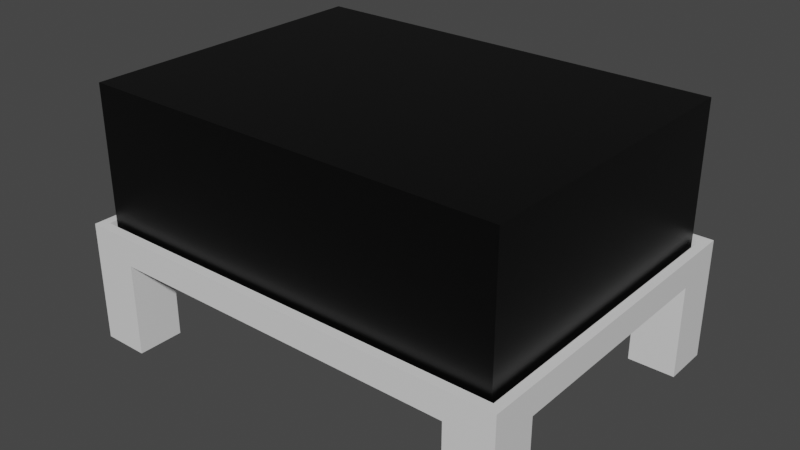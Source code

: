 # Source: PiCaseStand.blend  (saved by Blender 2.93.20; exported with 4.5.12 LTS)
import bpy
from mathutils import Matrix  # noqa: F401  (used for matrix-valued properties, if any)

bpy.ops.wm.read_factory_settings(use_empty=True)
scene = bpy.context.scene
scene.name = 'Scene'

# ---- collections
col_collection = bpy.data.collections.new('Collection'); scene.collection.children.link(col_collection)

# ---- materials (node trees are filled in below, after node groups)
mat_picase = bpy.data.materials.new('PiCase')
mat_picase.alpha_threshold = 0.0
mat_picase.use_transparent_shadow = False
mat_picase.line_color = (0.0, 0.0, 0.0, 1.0)
mat_pistand = bpy.data.materials.new('PiStand')
mat_pistand.alpha_threshold = 0.0
mat_pistand.use_transparent_shadow = False
mat_pistand.line_color = (0.0, 0.0, 0.0, 1.0)

# ---- material node trees
mat_picase.use_nodes = True; mat_picase.node_tree.nodes.clear()
_N = mat_picase.node_tree.nodes; _L = mat_picase.node_tree.links
n0 = _N.new('ShaderNodeOutputMaterial'); n0.name = 'Material Output'; n0.location = (300, 300)
n1 = _N.new('ShaderNodeBsdfPrincipled'); n1.name = 'Principled BSDF'; n1.location = (10, 300)
n1.distribution = 'GGX'
n1.subsurface_method = 'BURLEY'
n1.inputs[0].default_value = (0.0, 0.0, 0.0, 1.0)
n1.inputs[2].default_value = 0.4
n1.inputs[3].default_value = 1.45
n1.inputs[27].default_value = (0.0, 0.0, 0.0, 1.0)
n1.inputs[28].default_value = 1.0
_L.new(n1.outputs[0], n0.inputs[0])
n0.is_active_output = True
mat_pistand.use_nodes = True; mat_pistand.node_tree.nodes.clear()
_N = mat_pistand.node_tree.nodes; _L = mat_pistand.node_tree.links
n0 = _N.new('ShaderNodeOutputMaterial'); n0.name = 'Material Output'; n0.location = (300, 300)
n1 = _N.new('ShaderNodeBsdfPrincipled'); n1.name = 'Principled BSDF'; n1.location = (10, 300)
n1.distribution = 'GGX'
n1.subsurface_method = 'BURLEY'
n1.inputs[2].default_value = 0.4
n1.inputs[3].default_value = 1.45
n1.inputs[27].default_value = (0.0, 0.0, 0.0, 1.0)
n1.inputs[28].default_value = 1.0
_L.new(n1.outputs[0], n0.inputs[0])
n0.is_active_output = True

# ---- world
world_world = bpy.data.worlds.new('World'); scene.world = world_world
world_world.use_nodes = True; world_world.node_tree.nodes.clear()
_N = world_world.node_tree.nodes; _L = world_world.node_tree.links
n0 = _N.new('ShaderNodeOutputWorld'); n0.name = 'World Output'; n0.location = (300, 300)
n1 = _N.new('ShaderNodeBackground'); n1.name = 'Background'; n1.location = (10, 300)
n1.inputs[0].default_value = (0.05088, 0.05088, 0.05088, 1.0)
_L.new(n1.outputs[0], n0.inputs[0])
n0.is_active_output = True
world_world.color = (0.05088, 0.05088, 0.05088)
world_world.use_sun_shadow = False
world_world.sun_shadow_jitter_overblur = 0.0

# ---- meshes
me_cube = bpy.data.meshes.new('Cube')
me_cube.from_pydata([(90.0, 65.0, 33.0), (90.0, 65.0, 0.0), (90.0, 0.0, 33.0), (90.0, 0.0, 0.0), (0.0, 65.0, 33.0), (0.0, 65.0, 0.0), (0.0, 0.0, 33.0), (0.0, 0.0, 0.0)], [], [(0, 4, 6, 2), (3, 2, 6, 7), (7, 6, 4, 5), (5, 1, 3, 7), (1, 0, 2, 3), (5, 4, 0, 1)])
_uv = me_cube.uv_layers.new(name='UVMap')
_uv.uv.foreach_set('vector', [0.625, 0.5, 0.875, 0.5, 0.875, 0.75, 0.625, 0.75, 0.375, 0.75, 0.625, 0.75, 0.625, 1.0, 0.375, 1.0, 0.375, 0.0, 0.625, 0.0, 0.625, 0.25, 0.375, 0.25, 0.125, 0.5, 0.375, 0.5, 0.375, 0.75, 0.125, 0.75, 0.375, 0.5, 0.625, 0.5, 0.625, 0.75, 0.375, 0.75, 0.375, 0.25, 0.625, 0.25, 0.625, 0.5, 0.375, 0.5])
me_cube.materials.append(mat_picase)
me_cube.use_remesh_preserve_volume = False
me_cube.use_remesh_preserve_attributes = False
me_cube.use_mirror_vertex_groups = False
me_cube.update()
me_cube_002 = bpy.data.meshes.new('Cube.002')
me_cube_002.from_pydata([(96.0, 71.0, 2.0), (96.0, 71.0, 0.0), (96.0, 0.0, 2.0), (96.0, 0.0, 0.0), (0.0, 71.0, 2.0), (0.0, 71.0, 0.0), (0.0, 0.0, 2.0), (0.0, 0.0, 0.0), (10.0, 71.0, 0.0), (10.0, 0.0, 2.0), (10.0, 0.0, 0.0), (10.0, 71.0, 2.0), (86.0, 0.0, 0.0), (86.0, 71.0, 2.0), (86.0, 71.0, 0.0), (86.0, 0.0, 2.0), (0.0, 10.0, 0.0), (96.0, 10.0, 2.0), (0.0, 10.0, 2.0), (96.0, 10.0, 0.0), (10.0, 10.0, 0.0), (10.0, 10.0, 2.0), (86.0, 10.0, 2.0), (86.0, 10.0, 0.0), (0.0, 61.0, 2.0), (96.0, 61.0, 0.0), (0.0, 61.0, 0.0), (96.0, 61.0, 2.0), (10.0, 61.0, 0.0), (10.0, 61.0, 2.0), (86.0, 61.0, 2.0), (86.0, 61.0, 0.0), (0.0, 10.0, -20.0), (0.0, 0.0, -20.0), (10.0, 0.0, -20.0), (10.0, 10.0, -20.0), (86.0, 0.0, -20.0), (96.0, 0.0, -20.0), (86.0, 10.0, -20.0), (96.0, 10.0, -20.0), (96.0, 61.0, -20.0), (96.0, 71.0, -20.0), (86.0, 71.0, -20.0), (86.0, 61.0, -20.0), (10.0, 71.0, -20.0), (0.0, 71.0, -20.0), (0.0, 61.0, -20.0), (10.0, 61.0, -20.0), (94.0, 71.0, 2.0), (94.0, 0.0, 2.0), (94.0, 10.0, 2.0), (94.0, 61.0, 2.0), (0.0, 69.0, 2.0), (96.0, 69.0, 2.0), (10.0, 69.0, 2.0), (86.0, 69.0, 2.0), (94.0, 69.0, 2.0), (2.0, 0.0, 2.0), (2.0, 71.0, 2.0), (2.0, 10.0, 2.0), (2.0, 61.0, 2.0), (2.0, 69.0, 2.0), (96.0, 2.0, 2.0), (10.0, 2.0, 2.0), (86.0, 2.0, 2.0), (0.0, 2.0, 2.0), (94.0, 2.0, 2.0), (2.0, 2.0, 2.0), (2.0, 0.0, 6.0), (0.0, 0.0, 6.0), (96.0, 2.0, 6.0), (96.0, 0.0, 6.0), (0.0, 69.0, 6.0), (0.0, 71.0, 6.0), (94.0, 71.0, 6.0), (96.0, 71.0, 6.0), (86.0, 0.0, 6.0), (10.0, 0.0, 6.0), (2.0, 71.0, 6.0), (10.0, 71.0, 6.0), (10.0, 2.0, 6.0), (86.0, 71.0, 6.0), (94.0, 0.0, 6.0), (86.0, 2.0, 6.0), (96.0, 61.0, 6.0), (96.0, 10.0, 6.0), (0.0, 2.0, 6.0), (0.0, 10.0, 6.0), (94.0, 10.0, 6.0), (0.0, 61.0, 6.0), (96.0, 69.0, 6.0), (94.0, 61.0, 6.0), (94.0, 69.0, 6.0), (94.0, 2.0, 6.0), (10.0, 69.0, 6.0), (86.0, 69.0, 6.0), (2.0, 69.0, 6.0), (2.0, 10.0, 6.0), (2.0, 61.0, 6.0), (2.0, 2.0, 6.0)], [], [(48, 13, 81, 74), (10, 9, 57, 6, 7), (26, 24, 52, 4, 5), (19, 3, 37, 39), (19, 17, 62, 2, 3), (14, 13, 48, 0, 1), (5, 4, 58, 11, 8), (7, 16, 32, 33), (12, 15, 9, 10), (55, 56, 92, 95), (0, 48, 74, 75), (3, 2, 49, 15, 12), (8, 11, 13, 14), (20, 23, 12, 10), (22, 30, 31, 23), (51, 30, 22, 50), (29, 28, 31, 30), (26, 28, 20, 16), (25, 27, 17, 19), (31, 25, 19, 23), (7, 6, 65, 18, 16), (62, 17, 85, 70), (15, 49, 82, 76), (1, 25, 40, 41), (1, 0, 53, 27, 25), (28, 26, 46, 47), (55, 54, 29, 30), (56, 55, 30, 51), (8, 14, 31, 28), (16, 18, 24, 26), (32, 35, 34, 33), (10, 7, 33, 34), (20, 10, 34, 35), (16, 20, 35, 32), (38, 39, 37, 36), (12, 23, 38, 36), (3, 12, 36, 37), (23, 19, 39, 38), (42, 41, 40, 43), (14, 1, 41, 42), (25, 31, 43, 40), (31, 14, 42, 43), (45, 44, 47, 46), (5, 8, 44, 45), (8, 28, 47, 44), (26, 5, 45, 46), (4, 52, 72, 73), (59, 60, 98, 97), (13, 11, 79, 81), (2, 62, 70, 71), (27, 53, 90, 84), (60, 61, 96, 98), (53, 0, 75, 90), (6, 57, 68, 69), (54, 61, 60, 29), (29, 60, 59, 21), (64, 63, 80, 83), (21, 59, 67, 63), (52, 24, 89, 72), (50, 22, 64, 66), (22, 21, 63, 64), (66, 64, 83, 93), (99, 86, 69, 68), (83, 80, 77, 76), (93, 83, 76, 82), (98, 89, 87, 97), (96, 72, 89, 98), (90, 92, 91, 84), (84, 91, 88, 85), (70, 93, 82, 71), (75, 74, 92, 90), (74, 81, 95, 92), (81, 79, 94, 95), (78, 73, 72, 96), (79, 78, 96, 94), (80, 99, 68, 77), (85, 88, 93, 70), (97, 87, 86, 99), (54, 55, 95, 94), (49, 2, 71, 82), (65, 6, 69, 86), (9, 15, 76, 77), (61, 54, 94, 96), (50, 66, 93, 88), (57, 9, 77, 68), (67, 59, 97, 99), (11, 58, 78, 79), (58, 4, 73, 78), (56, 51, 91, 92), (17, 27, 84, 85), (63, 67, 99, 80), (51, 50, 88, 91), (18, 65, 86, 87), (24, 18, 87, 89), (20, 28, 29, 21), (23, 20, 21, 22)])
_uv = me_cube_002.uv_layers.new(name='UVMap')
_uv.uv.foreach_set('vector', [0.625, 0.4898, 0.625, 0.4796, 0.625, 0.4796, 0.625, 0.4898, 0.375, 0.9722, 0.625, 0.9722, 0.625, 0.9861, 0.625, 1.0, 0.375, 1.0, 0.375, 0.2094, 0.625, 0.2094, 0.625, 0.2297, 0.625, 0.25, 0.375, 0.25, 0.375, 0.7151, 0.375, 0.75, 0.375, 0.75, 0.375, 0.7151, 0.375, 0.7151, 0.625, 0.7151, 0.625, 0.7325, 0.625, 0.75, 0.375, 0.75, 0.375, 0.4796, 0.625, 0.4796, 0.625, 0.4898, 0.625, 0.5, 0.375, 0.5, 0.375, 0.25, 0.625, 0.25, 0.625, 0.2639, 0.625, 0.2778, 0.375, 0.2778, 0.375, 0.0, 0.375, 0.03494, 0.375, 0.03494, 0.375, 0.0, 0.375, 0.7704, 0.625, 0.7704, 0.625, 0.9722, 0.375, 0.9722, 0.6454, 0.5203, 0.6352, 0.5203, 0.6352, 0.5203, 0.6454, 0.5203, 0.625, 0.5, 0.625, 0.4898, 0.625, 0.4898, 0.625, 0.5, 0.375, 0.75, 0.625, 0.75, 0.625, 0.7602, 0.625, 0.7704, 0.375, 0.7704, 0.375, 0.2778, 0.625, 0.2778, 0.625, 0.4796, 0.375, 0.4796, 0.1528, 0.7151, 0.3546, 0.7151, 0.3546, 0.75, 0.1528, 0.75, 0.6454, 0.7151, 0.6454, 0.5406, 0.3546, 0.5406, 0.3546, 0.7151, 0.6352, 0.5406, 0.6454, 0.5406, 0.6454, 0.7151, 0.6352, 0.7151, 0.8472, 0.5406, 0.1528, 0.5406, 0.3546, 0.5406, 0.6454, 0.5406, 0.125, 0.5406, 0.1528, 0.5406, 0.1528, 0.7151, 0.125, 0.7151, 0.375, 0.5406, 0.625, 0.5406, 0.625, 0.7151, 0.375, 0.7151, 0.3546, 0.5406, 0.375, 0.5406, 0.375, 0.7151, 0.3546, 0.7151, 0.375, 0.0, 0.625, 0.0, 0.625, 0.01747, 0.625, 0.03494, 0.375, 0.03494, 0.625, 0.7325, 0.625, 0.7151, 0.625, 0.7151, 0.625, 0.7325, 0.625, 0.7704, 0.625, 0.7602, 0.625, 0.7602, 0.625, 0.7704, 0.375, 0.5, 0.375, 0.5406, 0.375, 0.5406, 0.375, 0.5, 0.375, 0.5, 0.625, 0.5, 0.625, 0.5203, 0.625, 0.5406, 0.375, 0.5406, 0.1528, 0.5406, 0.125, 0.5406, 0.125, 0.5406, 0.1528, 0.5406, 0.6454, 0.5203, 0.8472, 0.5203, 0.8472, 0.5406, 0.6454, 0.5406, 0.6352, 0.5203, 0.6454, 0.5203, 0.6454, 0.5406, 0.6352, 0.5406, 0.1528, 0.5, 0.3546, 0.5, 0.3546, 0.5406, 0.1528, 0.5406, 0.375, 0.03494, 0.625, 0.03494, 0.625, 0.2094, 0.375, 0.2094, 0.125, 0.7151, 0.1528, 0.7151, 0.1528, 0.75, 0.125, 0.75, 0.375, 0.9722, 0.375, 1.0, 0.375, 1.0, 0.375, 0.9722, 0.1528, 0.7151, 0.1528, 0.75, 0.1528, 0.75, 0.1528, 0.7151, 0.125, 0.7151, 0.1528, 0.7151, 0.1528, 0.7151, 0.125, 0.7151, 0.3546, 0.7151, 0.375, 0.7151, 0.375, 0.75, 0.3546, 0.75, 0.3546, 0.75, 0.3546, 0.7151, 0.3546, 0.7151, 0.3546, 0.75, 0.375, 0.75, 0.375, 0.7704, 0.375, 0.7704, 0.375, 0.75, 0.3546, 0.7151, 0.375, 0.7151, 0.375, 0.7151, 0.3546, 0.7151, 0.3546, 0.5, 0.375, 0.5, 0.375, 0.5406, 0.3546, 0.5406, 0.375, 0.4796, 0.375, 0.5, 0.375, 0.5, 0.375, 0.4796, 0.375, 0.5406, 0.3546, 0.5406, 0.3546, 0.5406, 0.375, 0.5406, 0.3546, 0.5406, 0.3546, 0.5, 0.3546, 0.5, 0.3546, 0.5406, 0.125, 0.5, 0.1528, 0.5, 0.1528, 0.5406, 0.125, 0.5406, 0.375, 0.25, 0.375, 0.2778, 0.375, 0.2778, 0.375, 0.25, 0.1528, 0.5, 0.1528, 0.5406, 0.1528, 0.5406, 0.1528, 0.5, 0.375, 0.2094, 0.375, 0.25, 0.375, 0.25, 0.375, 0.2094, 0.625, 0.25, 0.625, 0.2297, 0.625, 0.2297, 0.625, 0.25, 0.8611, 0.7151, 0.8611, 0.5406, 0.8611, 0.5406, 0.8611, 0.7151, 0.625, 0.4796, 0.625, 0.2778, 0.625, 0.2778, 0.625, 0.4796, 0.625, 0.75, 0.625, 0.7325, 0.625, 0.7325, 0.625, 0.75, 0.625, 0.5406, 0.625, 0.5203, 0.625, 0.5203, 0.625, 0.5406, 0.8611, 0.5406, 0.8611, 0.5203, 0.8611, 0.5203, 0.8611, 0.5406, 0.625, 0.5203, 0.625, 0.5, 0.625, 0.5, 0.625, 0.5203, 0.625, 1.0, 0.625, 0.9861, 0.625, 0.9861, 0.625, 1.0, 0.8472, 0.5203, 0.8611, 0.5203, 0.8611, 0.5406, 0.8472, 0.5406, 0.8472, 0.5406, 0.8611, 0.5406, 0.8611, 0.7151, 0.8472, 0.7151, 0.6454, 0.7325, 0.8472, 0.7325, 0.8472, 0.7325, 0.6454, 0.7325, 0.8472, 0.7151, 0.8611, 0.7151, 0.8611, 0.7325, 0.8472, 0.7325, 0.625, 0.2297, 0.625, 0.2094, 0.625, 0.2094, 0.625, 0.2297, 0.6352, 0.7151, 0.6454, 0.7151, 0.6454, 0.7325, 0.6352, 0.7325, 0.6454, 0.7151, 0.8472, 0.7151, 0.8472, 0.7325, 0.6454, 0.7325, 0.6352, 0.7325, 0.6454, 0.7325, 0.6454, 0.7325, 0.6352, 0.7325, 0.8611, 0.7325, 0.875, 0.7325, 0.875, 0.75, 0.8611, 0.75, 0.6454, 0.7325, 0.8472, 0.7325, 0.8472, 0.75, 0.6454, 0.75, 0.6352, 0.7325, 0.6454, 0.7325, 0.6454, 0.75, 0.6352, 0.75, 0.8611, 0.5406, 0.875, 0.5406, 0.875, 0.7151, 0.8611, 0.7151, 0.8611, 0.5203, 0.875, 0.5203, 0.875, 0.5406, 0.8611, 0.5406, 0.625, 0.5203, 0.6352, 0.5203, 0.6352, 0.5406, 0.625, 0.5406, 0.625, 0.5406, 0.6352, 0.5406, 0.6352, 0.7151, 0.625, 0.7151, 0.625, 0.7325, 0.6352, 0.7325, 0.6352, 0.75, 0.625, 0.75, 0.625, 0.5, 0.6352, 0.5, 0.6352, 0.5203, 0.625, 0.5203, 0.6352, 0.5, 0.6454, 0.5, 0.6454, 0.5203, 0.6352, 0.5203, 0.6454, 0.5, 0.8472, 0.5, 0.8472, 0.5203, 0.6454, 0.5203, 0.8611, 0.5, 0.875, 0.5, 0.875, 0.5203, 0.8611, 0.5203, 0.8472, 0.5, 0.8611, 0.5, 0.8611, 0.5203, 0.8472, 0.5203, 0.8472, 0.7325, 0.8611, 0.7325, 0.8611, 0.75, 0.8472, 0.75, 0.625, 0.7151, 0.6352, 0.7151, 0.6352, 0.7325, 0.625, 0.7325, 0.8611, 0.7151, 0.875, 0.7151, 0.875, 0.7325, 0.8611, 0.7325, 0.8472, 0.5203, 0.6454, 0.5203, 0.6454, 0.5203, 0.8472, 0.5203, 0.625, 0.7602, 0.625, 0.75, 0.625, 0.75, 0.625, 0.7602, 0.625, 0.01747, 0.625, 0.0, 0.625, 0.0, 0.625, 0.01747, 0.625, 0.9722, 0.625, 0.7704, 0.625, 0.7704, 0.625, 0.9722, 0.8611, 0.5203, 0.8472, 0.5203, 0.8472, 0.5203, 0.8611, 0.5203, 0.6352, 0.7151, 0.6352, 0.7325, 0.6352, 0.7325, 0.6352, 0.7151, 0.625, 0.9861, 0.625, 0.9722, 0.625, 0.9722, 0.625, 0.9861, 0.8611, 0.7325, 0.8611, 0.7151, 0.8611, 0.7151, 0.8611, 0.7325, 0.625, 0.2778, 0.625, 0.2639, 0.625, 0.2639, 0.625, 0.2778, 0.625, 0.2639, 0.625, 0.25, 0.625, 0.25, 0.625, 0.2639, 0.6352, 0.5203, 0.6352, 0.5406, 0.6352, 0.5406, 0.6352, 0.5203, 0.625, 0.7151, 0.625, 0.5406, 0.625, 0.5406, 0.625, 0.7151, 0.8472, 0.7325, 0.8611, 0.7325, 0.8611, 0.7325, 0.8472, 0.7325, 0.6352, 0.5406, 0.6352, 0.7151, 0.6352, 0.7151, 0.6352, 0.5406, 0.625, 0.03494, 0.625, 0.01747, 0.625, 0.01747, 0.625, 0.03494, 0.625, 0.2094, 0.625, 0.03494, 0.625, 0.03494, 0.625, 0.2094, 0.1528, 0.7151, 0.1528, 0.5406, 0.8472, 0.5406, 0.8472, 0.7151, 0.3546, 0.7151, 0.1528, 0.7151, 0.8472, 0.7151, 0.6454, 0.7151])
me_cube_002.materials.append(mat_pistand)
me_cube_002.use_remesh_preserve_volume = False
me_cube_002.use_remesh_preserve_attributes = False
me_cube_002.use_mirror_vertex_groups = False
me_cube_002.update()

# ---- objects
ob_picase = bpy.data.objects.new('PiCase', me_cube)
ob_pistand = bpy.data.objects.new('PiStand', me_cube_002)

# ---- transforms, parenting, visibility, modifiers, constraints
ob_picase.location = (3.0, 3.0, 2.0)
ob_picase.lock_rotations_4d = False
ob_picase.empty_display_type = 'ARROWS'
ob_picase.lineart.crease_threshold = 0.0
ob_pistand.location = (0.0, 0.0, 0.0)
ob_pistand.lock_rotations_4d = False
ob_pistand.empty_display_type = 'ARROWS'
ob_pistand.lineart.crease_threshold = 0.0

# ---- collection membership
col_collection.objects.link(ob_picase)
col_collection.objects.link(ob_pistand)

# ---- scene / render settings (as saved in the file)
scene.frame_start = 1; scene.frame_end = 250; scene.frame_set(1)
scene.render.engine = 'BLENDER_EEVEE_NEXT'
scene.cycles.use_denoising = False
scene.cycles.samples = 128
scene.cycles.sampling_pattern = 'TABULATED_SOBOL'
scene.cycles.use_adaptive_sampling = False
scene.cycles.use_light_tree = False
scene.view_settings.view_transform = 'Filmic'
scene.unit_settings.scale_length = 0.001
bpy.context.view_layer.update()

# ---- added for rendering (the .blend has no active camera and no usable light): camera, sun
cam_auto = bpy.data.cameras.new('AutoCamera')
cam_auto.lens = 50.0
cam_auto.sensor_width = 36.0
cam_auto.clip_end = 2134.61
ob_auto_camera = bpy.data.objects.new('AutoCamera', cam_auto)
scene.collection.objects.link(ob_auto_camera)
ob_auto_camera.location = (169.631, -110.457, 104.805)
ob_auto_camera.rotation_euler = (1.09748, -7.21219e-08, 0.694738)
scene.camera = ob_auto_camera
light_auto_sun = bpy.data.lights.new('AutoSun', 'SUN')
light_auto_sun.energy = 3.0
light_auto_sun.angle = 0.0523599
ob_auto_sun = bpy.data.objects.new('AutoSun', light_auto_sun)
scene.collection.objects.link(ob_auto_sun)
ob_auto_sun.rotation_euler = (0.872665, 0.174533, 0.523599)
bpy.context.view_layer.update()
